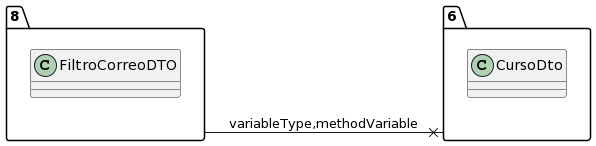

The diagram above was rendered by PlantUML. Its source (embedded in the PNG):
@startuml
allow_mixing
left to right direction
package "8"{
class FiltroCorreoDTO

}
package "6"{
class CursoDto

}
"8" --x "6":variableType,methodVariable
@enduml